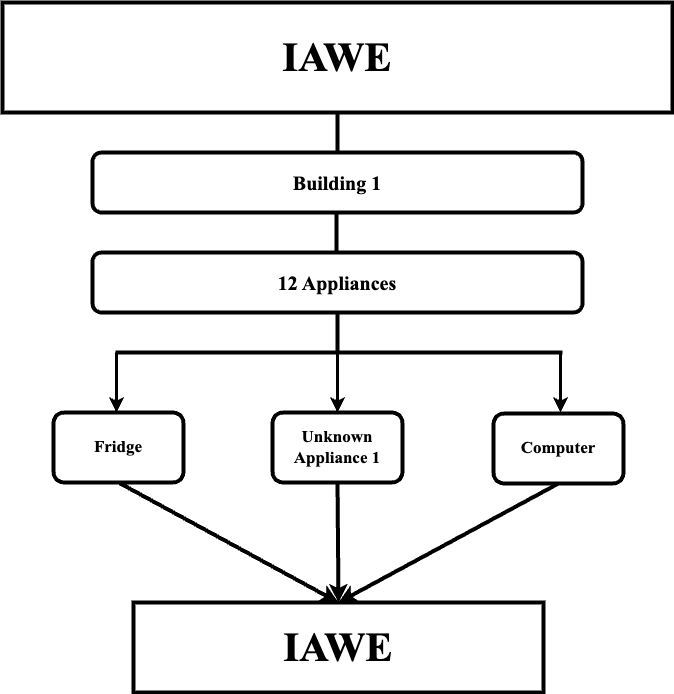

The diagram above was exported from draw.io. Its source (the exported page's mxGraphModel, read from the mxfile embedded in the PNG):
<mxGraphModel dx="954" dy="614" grid="1" gridSize="10" guides="1" tooltips="1" connect="1" arrows="1" fold="1" page="1" pageScale="1" pageWidth="827" pageHeight="1169" math="0" shadow="0">
  <root>
    <mxCell id="WIyWlLk6GJQsqaUBKTNV-0" />
    <mxCell id="WIyWlLk6GJQsqaUBKTNV-1" parent="WIyWlLk6GJQsqaUBKTNV-0" />
    <mxCell id="C5-oDp22FSjDoeQc7dLr-23" value="&lt;font size=&quot;1&quot; face=&quot;Times New Roman&quot;&gt;&lt;b style=&quot;font-size: 17px;&quot;&gt;Unknown Appliance 1&lt;/b&gt;&lt;/font&gt;" style="rounded=1;whiteSpace=wrap;html=1;fontSize=12;glass=0;strokeWidth=4;shadow=0;" vertex="1" parent="WIyWlLk6GJQsqaUBKTNV-1">
      <mxGeometry x="349" y="460" width="130" height="70" as="geometry" />
    </mxCell>
    <mxCell id="C5-oDp22FSjDoeQc7dLr-24" value="&lt;font size=&quot;1&quot; face=&quot;Times New Roman&quot;&gt;&lt;b style=&quot;font-size: 17px;&quot;&gt;Fridge&lt;/b&gt;&lt;/font&gt;" style="rounded=1;whiteSpace=wrap;html=1;fontSize=12;glass=0;strokeWidth=4;shadow=0;" vertex="1" parent="WIyWlLk6GJQsqaUBKTNV-1">
      <mxGeometry x="130" y="460" width="130" height="70" as="geometry" />
    </mxCell>
    <mxCell id="C5-oDp22FSjDoeQc7dLr-25" value="&lt;b style=&quot;border-color: var(--border-color); font-family: &amp;quot;Times New Roman&amp;quot;;&quot;&gt;&lt;font style=&quot;font-size: 41px;&quot;&gt;IAWE&lt;/font&gt;&lt;/b&gt;" style="rounded=0;whiteSpace=wrap;html=1;strokeWidth=4;" vertex="1" parent="WIyWlLk6GJQsqaUBKTNV-1">
      <mxGeometry x="79" y="50" width="670" height="110" as="geometry" />
    </mxCell>
    <mxCell id="C5-oDp22FSjDoeQc7dLr-48" value="&lt;font style=&quot;font-size: 20px;&quot; face=&quot;Times New Roman&quot;&gt;&lt;b&gt;Building 1&lt;/b&gt;&lt;/font&gt;" style="rounded=1;whiteSpace=wrap;html=1;strokeWidth=4;" vertex="1" parent="WIyWlLk6GJQsqaUBKTNV-1">
      <mxGeometry x="169" y="200" width="490" height="60" as="geometry" />
    </mxCell>
    <mxCell id="C5-oDp22FSjDoeQc7dLr-51" value="" style="endArrow=none;html=1;rounded=0;entryX=0.5;entryY=1;entryDx=0;entryDy=0;strokeWidth=4;" edge="1" parent="WIyWlLk6GJQsqaUBKTNV-1">
      <mxGeometry width="50" height="50" relative="1" as="geometry">
        <mxPoint x="414" y="200" as="sourcePoint" />
        <mxPoint x="414" y="160" as="targetPoint" />
      </mxGeometry>
    </mxCell>
    <mxCell id="C5-oDp22FSjDoeQc7dLr-52" value="&lt;font face=&quot;Times New Roman&quot;&gt;&lt;span style=&quot;font-size: 20px;&quot;&gt;&lt;b&gt;12 Appliances&lt;/b&gt;&lt;/span&gt;&lt;/font&gt;" style="rounded=1;whiteSpace=wrap;html=1;strokeWidth=4;" vertex="1" parent="WIyWlLk6GJQsqaUBKTNV-1">
      <mxGeometry x="169" y="300" width="490" height="60" as="geometry" />
    </mxCell>
    <mxCell id="C5-oDp22FSjDoeQc7dLr-55" value="" style="endArrow=none;html=1;rounded=0;entryX=0.5;entryY=1;entryDx=0;entryDy=0;strokeWidth=4;" edge="1" parent="WIyWlLk6GJQsqaUBKTNV-1">
      <mxGeometry width="50" height="50" relative="1" as="geometry">
        <mxPoint x="413" y="300" as="sourcePoint" />
        <mxPoint x="413" y="260" as="targetPoint" />
      </mxGeometry>
    </mxCell>
    <mxCell id="C5-oDp22FSjDoeQc7dLr-57" value="" style="endArrow=none;html=1;rounded=0;entryX=0.5;entryY=1;entryDx=0;entryDy=0;strokeWidth=4;" edge="1" parent="WIyWlLk6GJQsqaUBKTNV-1">
      <mxGeometry width="50" height="50" relative="1" as="geometry">
        <mxPoint x="414" y="400" as="sourcePoint" />
        <mxPoint x="414" y="360" as="targetPoint" />
      </mxGeometry>
    </mxCell>
    <mxCell id="C5-oDp22FSjDoeQc7dLr-58" value="" style="endArrow=classic;html=1;rounded=0;exitX=0.5;exitY=1;exitDx=0;exitDy=0;entryX=0.5;entryY=0;entryDx=0;entryDy=0;strokeWidth=3;" edge="1" parent="WIyWlLk6GJQsqaUBKTNV-1" source="C5-oDp22FSjDoeQc7dLr-52" target="C5-oDp22FSjDoeQc7dLr-23">
      <mxGeometry width="50" height="50" relative="1" as="geometry">
        <mxPoint x="430" y="320" as="sourcePoint" />
        <mxPoint x="480" y="270" as="targetPoint" />
      </mxGeometry>
    </mxCell>
    <mxCell id="C5-oDp22FSjDoeQc7dLr-60" value="" style="endArrow=classic;html=1;rounded=0;strokeWidth=3;" edge="1" parent="WIyWlLk6GJQsqaUBKTNV-1">
      <mxGeometry width="50" height="50" relative="1" as="geometry">
        <mxPoint x="637" y="400" as="sourcePoint" />
        <mxPoint x="637" y="460" as="targetPoint" />
      </mxGeometry>
    </mxCell>
    <mxCell id="C5-oDp22FSjDoeQc7dLr-61" value="" style="endArrow=classic;html=1;rounded=0;entryX=0.5;entryY=0;entryDx=0;entryDy=0;strokeWidth=3;" edge="1" parent="WIyWlLk6GJQsqaUBKTNV-1">
      <mxGeometry width="50" height="50" relative="1" as="geometry">
        <mxPoint x="193" y="400" as="sourcePoint" />
        <mxPoint x="193" y="460" as="targetPoint" />
      </mxGeometry>
    </mxCell>
    <mxCell id="C5-oDp22FSjDoeQc7dLr-62" value="" style="endArrow=none;html=1;rounded=0;strokeWidth=4;" edge="1" parent="WIyWlLk6GJQsqaUBKTNV-1">
      <mxGeometry width="50" height="50" relative="1" as="geometry">
        <mxPoint x="192" y="400" as="sourcePoint" />
        <mxPoint x="639" y="400" as="targetPoint" />
      </mxGeometry>
    </mxCell>
    <mxCell id="C5-oDp22FSjDoeQc7dLr-64" style="edgeStyle=orthogonalEdgeStyle;rounded=0;orthogonalLoop=1;jettySize=auto;html=1;exitX=0.5;exitY=1;exitDx=0;exitDy=0;" edge="1" parent="WIyWlLk6GJQsqaUBKTNV-1" source="C5-oDp22FSjDoeQc7dLr-23" target="C5-oDp22FSjDoeQc7dLr-23">
      <mxGeometry relative="1" as="geometry" />
    </mxCell>
    <mxCell id="C5-oDp22FSjDoeQc7dLr-65" value="&lt;font size=&quot;1&quot; face=&quot;Times New Roman&quot;&gt;&lt;b style=&quot;font-size: 17px;&quot;&gt;Computer&lt;/b&gt;&lt;/font&gt;" style="rounded=1;whiteSpace=wrap;html=1;fontSize=12;glass=0;strokeWidth=4;shadow=0;" vertex="1" parent="WIyWlLk6GJQsqaUBKTNV-1">
      <mxGeometry x="570" y="461" width="130" height="70" as="geometry" />
    </mxCell>
    <mxCell id="C5-oDp22FSjDoeQc7dLr-69" value="&lt;b style=&quot;border-color: var(--border-color); font-family: &amp;quot;Times New Roman&amp;quot;;&quot;&gt;&lt;font style=&quot;font-size: 41px;&quot;&gt;IAWE&lt;/font&gt;&lt;/b&gt;" style="rounded=0;whiteSpace=wrap;html=1;strokeWidth=4;" vertex="1" parent="WIyWlLk6GJQsqaUBKTNV-1">
      <mxGeometry x="210" y="650" width="410" height="90" as="geometry" />
    </mxCell>
    <mxCell id="C5-oDp22FSjDoeQc7dLr-70" value="" style="endArrow=classic;html=1;rounded=0;exitX=0.5;exitY=1;exitDx=0;exitDy=0;entryX=0.5;entryY=0;entryDx=0;entryDy=0;strokeWidth=4;" edge="1" parent="WIyWlLk6GJQsqaUBKTNV-1" source="C5-oDp22FSjDoeQc7dLr-23" target="C5-oDp22FSjDoeQc7dLr-69">
      <mxGeometry width="50" height="50" relative="1" as="geometry">
        <mxPoint x="430" y="620" as="sourcePoint" />
        <mxPoint x="480" y="570" as="targetPoint" />
      </mxGeometry>
    </mxCell>
    <mxCell id="C5-oDp22FSjDoeQc7dLr-71" value="" style="endArrow=classic;html=1;rounded=0;exitX=0.5;exitY=1;exitDx=0;exitDy=0;entryX=0.5;entryY=0;entryDx=0;entryDy=0;strokeWidth=4;" edge="1" parent="WIyWlLk6GJQsqaUBKTNV-1" source="C5-oDp22FSjDoeQc7dLr-24" target="C5-oDp22FSjDoeQc7dLr-69">
      <mxGeometry width="50" height="50" relative="1" as="geometry">
        <mxPoint x="430" y="620" as="sourcePoint" />
        <mxPoint x="480" y="570" as="targetPoint" />
      </mxGeometry>
    </mxCell>
    <mxCell id="C5-oDp22FSjDoeQc7dLr-72" value="" style="endArrow=classic;html=1;rounded=0;exitX=0.5;exitY=1;exitDx=0;exitDy=0;entryX=0.5;entryY=0;entryDx=0;entryDy=0;strokeWidth=4;" edge="1" parent="WIyWlLk6GJQsqaUBKTNV-1" source="C5-oDp22FSjDoeQc7dLr-65" target="C5-oDp22FSjDoeQc7dLr-69">
      <mxGeometry width="50" height="50" relative="1" as="geometry">
        <mxPoint x="430" y="620" as="sourcePoint" />
        <mxPoint x="480" y="570" as="targetPoint" />
      </mxGeometry>
    </mxCell>
  </root>
</mxGraphModel>